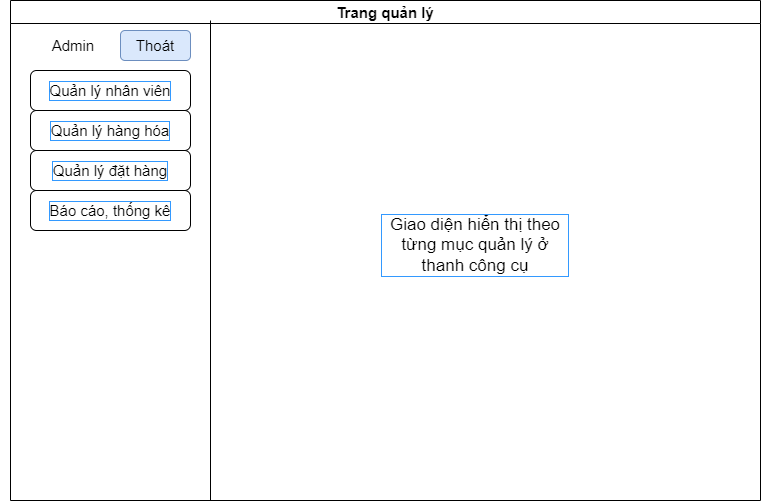

The diagram above was exported from draw.io. Its source (the exported page's mxGraphModel, read from the mxfile embedded in the PNG):
<mxGraphModel dx="780" dy="1112" grid="1" gridSize="10" guides="1" tooltips="1" connect="1" arrows="1" fold="1" page="1" pageScale="1" pageWidth="850" pageHeight="1100" math="0" shadow="0">
  <root>
    <mxCell id="0" />
    <mxCell id="1" parent="0" />
    <mxCell id="CkeQ0jJ5_RZuPljFGKcx-3" value="Trang quản lý" style="swimlane;fontSize=15;fontColor=#000000;" vertex="1" parent="1">
      <mxGeometry x="40" y="250" width="750" height="500" as="geometry" />
    </mxCell>
    <mxCell id="CkeQ0jJ5_RZuPljFGKcx-6" value="Admin&amp;nbsp;" style="text;html=1;strokeColor=none;fillColor=none;align=center;verticalAlign=middle;whiteSpace=wrap;rounded=0;fontSize=15;fontColor=#000000;" vertex="1" parent="CkeQ0jJ5_RZuPljFGKcx-3">
      <mxGeometry x="-10" y="30" width="150" height="30" as="geometry" />
    </mxCell>
    <mxCell id="CkeQ0jJ5_RZuPljFGKcx-5" value="Thoát" style="rounded=1;whiteSpace=wrap;html=1;fontSize=15;labelBackgroundColor=none;labelBorderColor=none;fillColor=#dae8fc;strokeColor=#6c8ebf;" vertex="1" parent="CkeQ0jJ5_RZuPljFGKcx-3">
      <mxGeometry x="110" y="30" width="70" height="30" as="geometry" />
    </mxCell>
    <mxCell id="CkeQ0jJ5_RZuPljFGKcx-13" value="Quản lý hàng hóa" style="rounded=1;whiteSpace=wrap;html=1;labelBackgroundColor=none;labelBorderColor=#3399FF;fontSize=15;fontColor=#000000;fillColor=default;" vertex="1" parent="CkeQ0jJ5_RZuPljFGKcx-3">
      <mxGeometry x="20" y="110" width="160" height="40" as="geometry" />
    </mxCell>
    <mxCell id="CkeQ0jJ5_RZuPljFGKcx-14" value="Quản lý đặt hàng" style="rounded=1;whiteSpace=wrap;html=1;labelBackgroundColor=none;labelBorderColor=#3399FF;fontSize=15;fontColor=#000000;fillColor=default;" vertex="1" parent="CkeQ0jJ5_RZuPljFGKcx-3">
      <mxGeometry x="20" y="150" width="160" height="40" as="geometry" />
    </mxCell>
    <mxCell id="CkeQ0jJ5_RZuPljFGKcx-9" value="Quản lý nhân viên" style="rounded=1;whiteSpace=wrap;html=1;labelBackgroundColor=none;labelBorderColor=#3399FF;fontSize=15;fontColor=#000000;fillColor=default;" vertex="1" parent="CkeQ0jJ5_RZuPljFGKcx-3">
      <mxGeometry x="20" y="70" width="160" height="40" as="geometry" />
    </mxCell>
    <mxCell id="CkeQ0jJ5_RZuPljFGKcx-16" value="Báo cáo, thống kê" style="rounded=1;whiteSpace=wrap;html=1;labelBackgroundColor=none;labelBorderColor=#3399FF;fontSize=15;fontColor=#000000;fillColor=default;" vertex="1" parent="CkeQ0jJ5_RZuPljFGKcx-3">
      <mxGeometry x="20" y="190" width="160" height="40" as="geometry" />
    </mxCell>
    <mxCell id="CkeQ0jJ5_RZuPljFGKcx-17" value="Giao diện hiển thị theo từng mục quản lý ở thanh công cụ" style="text;html=1;strokeColor=none;fillColor=none;align=center;verticalAlign=middle;whiteSpace=wrap;rounded=0;labelBackgroundColor=none;labelBorderColor=#3399FF;fontSize=17;fontColor=#000000;" vertex="1" parent="CkeQ0jJ5_RZuPljFGKcx-3">
      <mxGeometry x="370" y="230" width="190" height="30" as="geometry" />
    </mxCell>
    <mxCell id="CkeQ0jJ5_RZuPljFGKcx-4" value="" style="endArrow=none;html=1;rounded=0;fontSize=15;fontColor=#000000;" edge="1" parent="1">
      <mxGeometry width="50" height="50" relative="1" as="geometry">
        <mxPoint x="240" y="750" as="sourcePoint" />
        <mxPoint x="240" y="270" as="targetPoint" />
      </mxGeometry>
    </mxCell>
  </root>
</mxGraphModel>